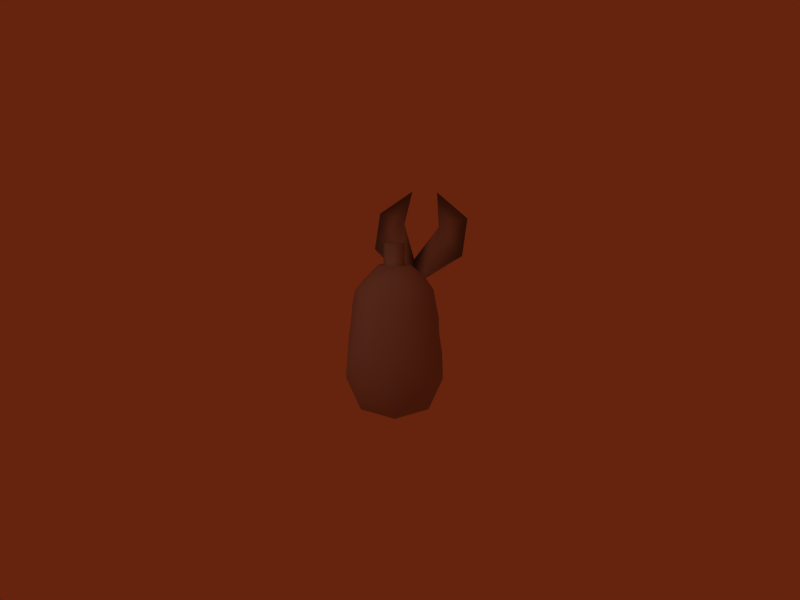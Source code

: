 # Source: Ocealynde_legs.blend  (saved by Blender 2.79.0; exported with 4.5.12 LTS)
import bpy
from mathutils import Matrix  # noqa: F401  (used for matrix-valued properties, if any)

bpy.ops.wm.read_factory_settings(use_empty=True)
scene = bpy.context.scene
scene.name = 'Scene'

# ---- collections
col_collection_1 = bpy.data.collections.new('Collection 1'); scene.collection.children.link(col_collection_1)
col_collection_2 = bpy.data.collections.new('Collection 2'); scene.collection.children.link(col_collection_2)

# ---- materials (node trees are filled in below, after node groups)
mat_tail_tail_png = bpy.data.materials.new('tail_Tail.png')
mat_tail_tail_png.alpha_threshold = 0.0
mat_tail_tail_png.diffuse_color = (0.64, 0.64, 0.64, 1.0)
mat_tail_tail_png.specular_color = (0.5, 0.5, 0.5)
mat_tail_tail_png.roughness = 0.5
mat_tail_tail_png.line_color = (0.0, 0.0, 0.0, 1.0)

# ---- material node trees

# ---- world
world_world = bpy.data.worlds.new('World'); scene.world = world_world
world_world.color = (0.4, 0.1378, 0.05656)
world_world.use_sun_shadow = False
world_world.sun_shadow_jitter_overblur = 0.0
world_world.cycles.sampling_method = 'NONE'
world_world.cycles.sample_map_resolution = 256

# ---- cameras
cam_camera = bpy.data.cameras.new('Camera')
cam_camera.passepartout_alpha = 0.2
cam_camera.clip_end = 100.0
cam_camera.lens = 35.0
cam_camera.sensor_width = 32.0
cam_camera.sensor_height = 18.0
cam_camera.ortho_scale = 7.314
cam_camera.show_passepartout = False
cam_camera.show_safe_areas = True
cam_camera.dof.focus_distance = 0.0
cam_camera.dof.aperture_fstop = 128.0

# ---- lights
light_point = bpy.data.lights.new('Point', 'POINT')
light_point.transmission_factor = 0.0
light_point.energy = 100.0
light_point.shadow_buffer_clip_start = 0.5
light_point.shadow_soft_size = 0.1
light_point.shadow_maximum_resolution = 0.006
light_point.use_absolute_resolution = True
light_point_001 = bpy.data.lights.new('Point.001', 'POINT')
light_point_001.transmission_factor = 0.0
light_point_001.energy = 100.0
light_point_001.shadow_buffer_clip_start = 0.5
light_point_001.shadow_soft_size = 0.1
light_point_001.shadow_maximum_resolution = 0.006
light_point_001.use_absolute_resolution = True

# ---- meshes
me_inst3d_refrep_28_tail = bpy.data.meshes.new('Inst3D_RefRep.28_tail')
me_inst3d_refrep_28_tail.from_pydata([(-0.4205, 0.3041, 0.9211), (-0.5077, 0.3067, 0.6016), (-0.3711, 0.4484, 0.804), (0.0, 0.4194, 1.064), (0.0, 0.519, 0.919), (0.3711, 0.4484, 0.804), (0.3543, 0.3153, 1.005), (0.512, 0.311, 0.5986), (0.4987, 0.08314, 0.7683), (0.3711, 0.1557, 0.3583), (0.0, 0.09133, 0.2575), (-0.3711, 0.1557, 0.3583), (-0.3711, 0.5814, 0.2062), (-0.4884, 0.6566, 0.4426), (-0.3097, 1.032, 0.08583), (-0.4245, 1.061, 0.2857), (-0.3489, 1.566, 0.1688), (-0.2369, 1.586, 0.1012), (-0.1507, 1.961, 0.2817), (-0.2089, 1.94, 0.5052), (-0.1238, 2.15, 0.6469), (-0.03508, 2.231, 0.58), (0.005268, 2.4, 0.7763), (-0.04019, 2.328, 0.8394), (-0.3565, 0.6902, 0.6468), (0.0, 0.7209, 0.7661), (0.3565, 0.6902, 0.6468), (0.4751, 0.6589, 0.4451), (0.3711, 0.5814, 0.2062), (0.0, 0.5216, 0.1113), (-0.006489, 1.021, 0.009547), (-0.005166, 1.573, 0.05493), (0.1743, 1.929, 0.2533), (0.1672, 2.211, 0.5623), (0.135, 2.399, 0.7523), (0.2268, 2.296, 0.8157), (0.2485, 2.113, 0.6144), (0.1526, 2.217, 0.8771), (0.2729, 1.903, 0.323), (0.317, 1.568, 0.1714), (0.2266, 1.586, 0.1012), (0.2967, 1.032, 0.08583), (0.401, 1.062, 0.2857), (0.04297, 2.257, 0.8678), (-0.05413, 2.03, 0.715), (0.3044, 1.117, 0.5512), (0.1375, 1.583, 0.5138), (0.1619, 1.778, 0.5741), (0.1694, 2.008, 0.6954), (-0.1034, 1.805, 0.6008), (-0.1428, 1.577, 0.5634), (-0.3044, 1.117, 0.5512), (0.0, 1.133, 0.6594), (0.05148, 1.582, 0.5407), (0.5838, 3.647, 2.596), (0.6075, 3.479, 2.028), (0.6035, 3.268, 2.136), (0.251, 3.072, 1.686), (0.3368, 2.926, 1.401), (0.1852, 2.775, 1.27), (0.08972, 2.92, 1.443), (0.1001, 3.525, 2.068), (0.9917, 3.347, 2.235), (-0.2196, 3.522, 2.299), (-0.107, 0.004578, 1.779), (-0.107, 0.007272, 2.054), (-0.05352, 0.108, 1.778), (-0.05352, 0.1107, 2.053), (0.05352, 0.108, 1.778), (0.05352, 0.1107, 2.053), (0.107, 0.007272, 2.054), (0.107, 0.004578, 1.779), (0.05352, -0.09612, 2.055), (0.05352, -0.09881, 1.78), (-0.05352, -0.09881, 1.78), (-0.05352, -0.09612, 2.055), (-0.1237, -0.1148, 1.833), (-0.2378, -0.1821, 1.684), (0.01992, -0.1594, 1.828), (0.009286, -0.2647, 1.702), (-0.1264, -0.3035, 1.568), (-0.2852, -0.2167, 1.591), (0.347, -0.04606, 0.647), (-0.3209, -0.2282, 1.435), (-0.41, -0.1741, 0.8863), (-0.4263, 0.02889, 1.422), (-0.3978, 0.0066, 1.577), (-0.3044, 0.0001396, 1.692), (-0.1665, 0.006039, 1.832), (-0.1463, 0.1384, 1.834), (-0.009592, 0.1874, 1.837), (0.1334, 0.1623, 1.833), (0.154, -0.0911, 1.832), (0.1757, 0.0352, 1.83), (0.3134, 0.006487, 1.706), (0.2416, -0.1736, 1.706), (0.3982, -0.01903, 1.587), (0.2852, -0.2167, 1.591), (0.3049, -0.2035, 1.423), (0.4258, -0.002728, 1.433), (-0.3707, 0.2719, 1.302), (-0.3353, 0.2646, 1.446), (-0.293, 0.2488, 1.596), (-0.2293, 0.2241, 1.685), (0.009286, 0.2966, 1.717), (0.2463, 0.2238, 1.714), (0.297, 0.258, 1.617), (0.3307, 0.2715, 1.476), (0.3693, 0.2687, 1.341), (0.1279, -0.2839, 1.564), (0.4574, -0.01625, 1.139), (0.4895, 0.01764, 0.9268), (0.45, -0.01125, 1.309), (0.3621, 0.2978, 1.187), (-0.003138, 0.4076, 1.216), (-0.3661, 0.3112, 1.127), (0.0, 0.3907, 1.381), (0.005607, 0.3722, 1.516), (0.003759, 0.3579, 1.625), (0.8978, 3.015, 1.735), (0.3381, 2.842, 1.458), (0.08623, 2.847, 1.484), (-0.2839, 3.15, 1.822), (0.1115, 3.342, 2.19), (0.2331, 3.671, 2.608), (-0.1583, -0.3204, 1.413), (-0.4807, 0.06667, 0.8957), (0.05624, -0.2939, 0.8073), (0.3023, -0.2038, 1.08), (0.3055, -0.1812, 0.8344), (-0.2008, -0.251, 0.8454), (-0.4424, 0.03749, 1.267), (0.1167, -0.2993, 1.421), (-0.3529, -0.2421, 1.3), (-0.001886, -0.3084, 1.418), (0.3087, -0.2063, 1.292), (-0.1762, -0.3315, 1.274), (0.102, -0.3108, 1.266), (-0.3559, -0.2437, 1.121), (-0.4661, 0.03345, 1.088), (-0.1869, -0.3241, 1.091), (0.08431, -0.3244, 1.072), (-0.5008, 0.07094, 0.6999), (-0.2571, -0.1338, 0.5664), (0.01084, -0.1725, 0.516)], [], [(82, 129, 127), (1, 0, 2), (0, 3, 2), (2, 3, 4), (4, 3, 5), (3, 6, 5), (5, 6, 7), (6, 8, 7), (7, 8, 9), (110, 129, 111), (126, 84, 139), (11, 1, 12), (1, 13, 12), (12, 13, 14), (13, 15, 14), (15, 16, 14), (14, 16, 17), (17, 16, 18), (16, 19, 18), (19, 20, 18), (18, 20, 21), (21, 20, 22), (20, 23, 22), (1, 2, 13), (13, 2, 24), (2, 4, 24), (24, 4, 25), (25, 4, 26), (4, 5, 26), (26, 5, 27), (5, 7, 27), (27, 7, 28), (7, 9, 28), (28, 9, 29), (9, 10, 29), (10, 11, 29), (11, 12, 29), (29, 12, 30), (12, 14, 30), (14, 17, 30), (30, 17, 31), (17, 18, 31), (31, 18, 32), (18, 21, 32), (32, 21, 33), (21, 22, 33), (33, 22, 34), (34, 35, 36), (36, 35, 37), (34, 36, 33), (33, 36, 32), (36, 38, 32), (38, 39, 32), (39, 40, 32), (32, 40, 31), (31, 40, 30), (30, 40, 41), (40, 39, 41), (39, 42, 41), (42, 27, 41), (27, 28, 41), (41, 28, 30), (28, 29, 30), (37, 43, 44), (44, 43, 20), (20, 43, 23), (27, 42, 26), (26, 42, 45), (42, 39, 45), (45, 39, 46), (39, 38, 46), (46, 38, 47), (38, 36, 47), (47, 36, 48), (36, 37, 48), (37, 44, 48), (48, 44, 49), (44, 20, 49), (20, 19, 49), (49, 19, 50), (19, 16, 50), (50, 16, 51), (16, 15, 51), (51, 15, 24), (15, 13, 24), (26, 45, 25), (25, 45, 52), (45, 46, 52), (52, 46, 53), (46, 47, 53), (53, 47, 49), (47, 48, 49), (49, 50, 53), (53, 50, 52), (50, 51, 52), (52, 51, 25), (51, 24, 25), (54, 55, 56), (56, 55, 57), (55, 58, 57), (58, 59, 57), (59, 60, 57), (60, 61, 57), (124, 123, 61), (123, 124, 63), (64, 65, 66), (65, 67, 66), (66, 67, 68), (67, 69, 68), (69, 70, 68), (68, 70, 71), (70, 72, 71), (71, 72, 73), (73, 72, 74), (72, 75, 74), (74, 75, 64), (75, 65, 64), (72, 70, 75), (75, 70, 65), (65, 70, 67), (70, 69, 67), (76, 77, 78), (78, 77, 79), (79, 77, 80), (77, 81, 80), (81, 83, 80), (83, 125, 80), (85, 83, 86), (83, 81, 86), (81, 77, 86), (86, 77, 87), (77, 76, 87), (87, 76, 88), (88, 76, 89), (76, 78, 89), (89, 78, 90), (90, 78, 91), (78, 92, 91), (91, 92, 93), (93, 92, 94), (92, 95, 94), (94, 95, 96), (95, 97, 96), (97, 98, 96), (96, 98, 99), (100, 85, 101), (85, 86, 101), (101, 86, 102), (86, 87, 102), (102, 87, 103), (87, 88, 103), (88, 89, 103), (103, 89, 104), (89, 90, 104), (90, 91, 104), (104, 91, 105), (91, 93, 105), (93, 94, 105), (105, 94, 106), (94, 96, 106), (106, 96, 107), (96, 99, 107), (107, 99, 108), (98, 135, 99), (92, 78, 95), (78, 79, 95), (79, 109, 95), (95, 109, 97), (134, 109, 80), (82, 9, 8), (112, 108, 99), (109, 79, 80), (139, 138, 131), (6, 3, 113), (113, 3, 114), (114, 3, 115), (3, 0, 115), (111, 129, 82), (136, 125, 133), (8, 6, 111), (6, 113, 111), (108, 113, 116), (113, 114, 116), (114, 115, 116), (116, 115, 100), (135, 98, 137), (108, 116, 107), (107, 116, 117), (117, 116, 101), (116, 100, 101), (105, 118, 104), (104, 118, 103), (103, 118, 102), (102, 118, 101), (101, 118, 117), (117, 118, 107), (107, 118, 106), (118, 105, 106), (58, 55, 119), (55, 62, 119), (54, 56, 62), (119, 120, 58), (58, 120, 59), (59, 120, 57), (59, 121, 60), (121, 122, 60), (60, 122, 61), (57, 121, 59), (135, 112, 99), (121, 57, 123), (122, 121, 123), (119, 56, 120), (120, 56, 57), (61, 123, 57), (61, 122, 63), (63, 122, 123), (63, 124, 61), (62, 56, 119), (62, 55, 54), (23, 43, 59), (22, 23, 59), (37, 35, 59), (43, 37, 59), (35, 34, 59), (34, 22, 59), (113, 112, 110), (112, 113, 108), (140, 141, 137), (126, 115, 0), (139, 115, 126), (128, 129, 110), (100, 139, 131), (137, 136, 140), (112, 135, 128), (111, 113, 110), (100, 131, 85), (134, 80, 125), (132, 98, 109), (131, 133, 85), (109, 98, 97), (85, 133, 83), (134, 132, 109), (128, 127, 129), (133, 125, 83), (125, 136, 137), (137, 98, 132), (139, 100, 115), (131, 138, 133), (137, 132, 134, 125), (110, 112, 128), (140, 136, 133), (111, 82, 8), (137, 128, 135), (141, 128, 137), (133, 138, 140), (130, 140, 84), (84, 138, 139), (127, 140, 130), (140, 127, 141), (127, 128, 141), (10, 144, 143), (127, 143, 144), (142, 1, 11), (11, 143, 142), (10, 9, 82), (144, 10, 82), (142, 0, 1), (143, 11, 10), (127, 130, 143), (84, 142, 143), (142, 126, 0), (82, 127, 144), (143, 130, 84), (84, 140, 138), (126, 142, 84)])
me_inst3d_refrep_28_tail.polygons.foreach_set('use_smooth', [True] * 275)
_k = set([(64, 66), (64, 74), (66, 68), (68, 71), (71, 73), (73, 74)])
me_inst3d_refrep_28_tail.attributes.new('sharp_edge', 'BOOLEAN', 'EDGE').data.foreach_set('value', [ (min(e.vertices), max(e.vertices)) in _k for e in me_inst3d_refrep_28_tail.edges])
_uv = me_inst3d_refrep_28_tail.uv_layers.new(name='UVTex')
_uv.uv.foreach_set('vector', [0.228, 0.1494, 0.8451, 0.3351, 0.8306, 0.2909, 0.562, 0.148, 0.512, 0.015, 0.512, 0.174, 0.512, 0.015, 0.422, 0.085, 0.512, 0.174, 0.512, 0.174, 0.422, 0.085, 0.43, 0.194, 0.43, 0.194, 0.422, 0.085, 0.346, 0.176, 0.422, 0.085, 0.346, 0.015, 0.346, 0.176, 0.346, 0.176, 0.346, 0.015, 0.289, 0.174, 0.346, 0.015, 0.289, 0.015, 0.289, 0.174, 0.289, 0.174, 0.289, 0.015, 0.228, 0.174, 0.8581, 0.3234, 0.8451, 0.3351, 0.8689, 0.3447, 0.849, 0.3316, 0.7985, 0.1929, 0.8063, 0.171, 0.061, 0.174, 0.028, 0.164, 0.063, 0.299, 0.028, 0.164, 0.018, 0.303, 0.063, 0.299, 0.063, 0.299, 0.018, 0.303, 0.061, 0.463, 0.018, 0.303, 0.028, 0.456, 0.061, 0.463, 0.028, 0.456, 0.024, 0.579, 0.061, 0.463, 0.061, 0.463, 0.024, 0.579, 0.061, 0.597, 0.061, 0.597, 0.024, 0.579, 0.099, 0.751, 0.024, 0.579, 0.018, 0.725, 0.099, 0.751, 0.018, 0.725, 0.018, 0.844, 0.099, 0.751, 0.099, 0.751, 0.018, 0.844, 0.061, 0.847, 0.061, 0.847, 0.018, 0.844, 0.061, 0.937, 0.018, 0.844, 0.018, 0.93, 0.061, 0.937, 0.562, 0.148, 0.512, 0.174, 0.572, 0.294, 0.572, 0.294, 0.512, 0.174, 0.512, 0.317, 0.512, 0.174, 0.43, 0.194, 0.512, 0.317, 0.512, 0.317, 0.43, 0.194, 0.428, 0.317, 0.428, 0.317, 0.43, 0.194, 0.346, 0.295, 0.43, 0.194, 0.346, 0.176, 0.346, 0.295, 0.346, 0.295, 0.346, 0.176, 0.289, 0.287, 0.346, 0.176, 0.289, 0.174, 0.289, 0.287, 0.289, 0.287, 0.289, 0.174, 0.228, 0.302, 0.289, 0.174, 0.228, 0.174, 0.228, 0.302, 0.228, 0.302, 0.228, 0.174, 0.143, 0.317, 0.228, 0.174, 0.143, 0.174, 0.143, 0.317, 0.143, 0.174, 0.061, 0.174, 0.143, 0.317, 0.061, 0.174, 0.063, 0.299, 0.143, 0.317, 0.143, 0.317, 0.063, 0.299, 0.143, 0.466, 0.063, 0.299, 0.061, 0.463, 0.143, 0.466, 0.061, 0.463, 0.061, 0.597, 0.143, 0.466, 0.143, 0.466, 0.061, 0.597, 0.143, 0.597, 0.061, 0.597, 0.099, 0.751, 0.143, 0.597, 0.143, 0.597, 0.099, 0.751, 0.212, 0.728, 0.099, 0.751, 0.061, 0.847, 0.212, 0.728, 0.212, 0.728, 0.061, 0.847, 0.224, 0.844, 0.061, 0.847, 0.061, 0.937, 0.224, 0.844, 0.224, 0.844, 0.061, 0.937, 0.223, 0.937, 0.223, 0.937, 0.289, 0.935, 0.289, 0.843, 0.289, 0.843, 0.289, 0.935, 0.346, 0.935, 0.223, 0.937, 0.289, 0.843, 0.224, 0.844, 0.224, 0.844, 0.289, 0.843, 0.212, 0.728, 0.289, 0.843, 0.289, 0.742, 0.212, 0.728, 0.289, 0.742, 0.289, 0.58, 0.212, 0.728, 0.289, 0.58, 0.228, 0.597, 0.212, 0.728, 0.212, 0.728, 0.228, 0.597, 0.143, 0.597, 0.143, 0.597, 0.228, 0.597, 0.143, 0.466, 0.143, 0.466, 0.228, 0.597, 0.228, 0.463, 0.228, 0.597, 0.289, 0.58, 0.228, 0.463, 0.289, 0.58, 0.289, 0.453, 0.228, 0.463, 0.289, 0.453, 0.289, 0.287, 0.228, 0.463, 0.289, 0.287, 0.228, 0.302, 0.228, 0.463, 0.228, 0.463, 0.228, 0.302, 0.143, 0.466, 0.228, 0.302, 0.143, 0.317, 0.143, 0.466, 0.346, 0.935, 0.512, 0.935, 0.512, 0.843, 0.512, 0.843, 0.512, 0.935, 0.574, 0.834, 0.574, 0.834, 0.512, 0.935, 0.578, 0.928, 0.289, 0.287, 0.289, 0.453, 0.346, 0.295, 0.346, 0.295, 0.289, 0.453, 0.346, 0.46, 0.289, 0.453, 0.289, 0.58, 0.346, 0.46, 0.346, 0.46, 0.289, 0.58, 0.346, 0.565, 0.289, 0.58, 0.289, 0.742, 0.346, 0.565, 0.346, 0.565, 0.289, 0.742, 0.379, 0.753, 0.289, 0.742, 0.289, 0.843, 0.379, 0.753, 0.379, 0.753, 0.289, 0.843, 0.388, 0.848, 0.289, 0.843, 0.346, 0.935, 0.388, 0.848, 0.346, 0.935, 0.512, 0.843, 0.388, 0.848, 0.388, 0.848, 0.512, 0.843, 0.512, 0.711, 0.512, 0.843, 0.574, 0.834, 0.512, 0.711, 0.574, 0.834, 0.58, 0.719, 0.512, 0.711, 0.512, 0.711, 0.58, 0.719, 0.512, 0.549, 0.58, 0.719, 0.579, 0.569, 0.512, 0.549, 0.512, 0.549, 0.579, 0.569, 0.512, 0.46, 0.579, 0.569, 0.571, 0.452, 0.512, 0.46, 0.512, 0.46, 0.571, 0.452, 0.512, 0.317, 0.571, 0.452, 0.572, 0.294, 0.512, 0.317, 0.346, 0.295, 0.346, 0.46, 0.428, 0.317, 0.428, 0.317, 0.346, 0.46, 0.43, 0.46, 0.346, 0.46, 0.346, 0.565, 0.43, 0.46, 0.43, 0.46, 0.346, 0.565, 0.43, 0.572, 0.346, 0.565, 0.379, 0.753, 0.43, 0.572, 0.43, 0.572, 0.379, 0.753, 0.512, 0.711, 0.379, 0.753, 0.388, 0.848, 0.512, 0.711, 0.512, 0.711, 0.512, 0.549, 0.43, 0.572, 0.43, 0.572, 0.512, 0.549, 0.43, 0.46, 0.512, 0.549, 0.512, 0.46, 0.43, 0.46, 0.43, 0.46, 0.512, 0.46, 0.428, 0.317, 0.512, 0.46, 0.512, 0.317, 0.428, 0.317, 0.98, 0.53, 0.981, 0.684, 0.919, 0.587, 0.919, 0.587, 0.981, 0.684, 0.874, 0.615, 0.981, 0.684, 0.927, 0.735, 0.874, 0.615, 0.927, 0.735, 0.914, 0.754, 0.874, 0.615, 0.835, 0.754, 0.819, 0.735, 0.874, 0.615, 0.819, 0.735, 0.767, 0.684, 0.874, 0.615, 0.765, 0.872, 0.827, 0.774, 0.767, 0.684, 0.819, 0.923, 0.765, 0.872, 0.765, 0.872, 0.956, 0.523, 0.957, 0.48, 0.93, 0.523, 0.957, 0.48, 0.93, 0.48, 0.93, 0.523, 0.93, 0.523, 0.93, 0.48, 0.907, 0.523, 0.93, 0.48, 0.907, 0.48, 0.907, 0.523, 0.907, 0.48, 0.882, 0.48, 0.907, 0.523, 0.907, 0.523, 0.882, 0.48, 0.882, 0.523, 0.882, 0.48, 0.856, 0.48, 0.882, 0.523, 0.882, 0.523, 0.856, 0.48, 0.856, 0.523, 0.856, 0.523, 0.856, 0.48, 0.833, 0.523, 0.856, 0.48, 0.833, 0.48, 0.833, 0.523, 0.833, 0.523, 0.833, 0.48, 0.956, 0.523, 0.833, 0.48, 0.808, 0.48, 0.956, 0.523, 0.855, 0.521, 0.865, 0.501, 0.833, 0.521, 0.833, 0.521, 0.865, 0.501, 0.823, 0.501, 0.823, 0.501, 0.865, 0.501, 0.833, 0.481, 0.865, 0.501, 0.855, 0.481, 0.833, 0.481, 0.67, 0.053, 0.688, 0.072, 0.625, 0.052, 0.625, 0.052, 0.688, 0.072, 0.625, 0.074, 0.625, 0.074, 0.688, 0.072, 0.649, 0.136, 0.688, 0.072, 0.699, 0.125, 0.649, 0.136, 0.699, 0.125, 0.701, 0.134, 0.656, 0.14, 0.701, 0.134, 0.6875, 0.2245, 0.656, 0.14, 0.733, 0.126, 0.701, 0.134, 0.731, 0.115, 0.701, 0.134, 0.699, 0.125, 0.731, 0.115, 0.699, 0.125, 0.688, 0.072, 0.731, 0.115, 0.731, 0.115, 0.688, 0.072, 0.713, 0.071, 0.688, 0.072, 0.67, 0.053, 0.713, 0.071, 0.713, 0.071, 0.67, 0.053, 0.694, 0.032, 0.694, 0.032, 0.67, 0.053, 0.665, 0.014, 0.67, 0.053, 0.625, 0.052, 0.665, 0.014, 0.665, 0.014, 0.625, 0.052, 0.623, 0.015, 0.623, 0.015, 0.625, 0.052, 0.665, 0.014, 0.625, 0.052, 0.67, 0.053, 0.665, 0.014, 0.665, 0.014, 0.67, 0.053, 0.694, 0.032, 0.694, 0.032, 0.67, 0.053, 0.713, 0.071, 0.67, 0.053, 0.688, 0.072, 0.713, 0.071, 0.713, 0.071, 0.688, 0.072, 0.731, 0.115, 0.688, 0.072, 0.699, 0.125, 0.731, 0.115, 0.699, 0.125, 0.701, 0.134, 0.731, 0.115, 0.731, 0.115, 0.701, 0.134, 0.733, 0.126, 0.877, 0.216, 0.822, 0.127, 0.906, 0.115, 0.822, 0.127, 0.817, 0.115, 0.906, 0.115, 0.906, 0.115, 0.817, 0.115, 0.902, 0.104, 0.817, 0.115, 0.835, 0.071, 0.902, 0.104, 0.902, 0.104, 0.835, 0.071, 0.913, 0.067, 0.835, 0.071, 0.864, 0.014, 0.913, 0.067, 0.864, 0.014, 0.933, 0.013, 0.913, 0.067, 0.913, 0.067, 0.933, 0.013, 0.994, 0.065, 0.933, 0.013, 0.994, 0.011, 0.994, 0.065, 0.994, 0.011, 0.933, 0.013, 0.994, 0.065, 0.994, 0.065, 0.933, 0.013, 0.913, 0.067, 0.933, 0.013, 0.864, 0.014, 0.913, 0.067, 0.864, 0.014, 0.835, 0.071, 0.913, 0.067, 0.913, 0.067, 0.835, 0.071, 0.902, 0.104, 0.835, 0.071, 0.817, 0.115, 0.902, 0.104, 0.902, 0.104, 0.817, 0.115, 0.906, 0.115, 0.817, 0.115, 0.822, 0.127, 0.906, 0.115, 0.906, 0.115, 0.822, 0.127, 0.877, 0.216, 0.701, 0.134, 0.7534, 0.1848, 0.733, 0.126, 0.67, 0.053, 0.625, 0.052, 0.688, 0.072, 0.625, 0.052, 0.625, 0.074, 0.688, 0.072, 0.625, 0.074, 0.649, 0.136, 0.688, 0.072, 0.688, 0.072, 0.649, 0.136, 0.699, 0.125, 0.6679, 0.1755, 0.649, 0.136, 0.656, 0.14, 0.228, 0.1494, 0.228, 0.174, 0.289, 0.015, 0.8573, 0.2233, 0.877, 0.216, 0.822, 0.127, 0.649, 0.136, 0.625, 0.074, 0.625, 0.135, 0.7484, 0.1704, 0.7243, 0.1705, 0.7424, 0.1531, 0.882, 0.339, 0.994, 0.317, 0.874, 0.309, 0.874, 0.309, 0.994, 0.317, 0.994, 0.279, 0.994, 0.279, 0.994, 0.317, 0.874, 0.309, 0.994, 0.317, 0.882, 0.339, 0.874, 0.309, 0.8689, 0.3447, 0.8451, 0.3351, 0.228, 0.1494, 0.6899, 0.2012, 0.6875, 0.2245, 0.7059, 0.1638, 0.82, 0.392, 0.882, 0.339, 0.8689, 0.3447, 0.882, 0.339, 0.874, 0.309, 0.8689, 0.3447, 0.877, 0.216, 0.874, 0.309, 0.994, 0.2, 0.874, 0.309, 0.994, 0.279, 0.994, 0.2, 0.994, 0.279, 0.874, 0.309, 0.994, 0.2, 0.994, 0.2, 0.874, 0.309, 0.877, 0.216, 0.7534, 0.1848, 0.701, 0.134, 0.6543, 0.139, 0.877, 0.216, 0.994, 0.2, 0.906, 0.115, 0.906, 0.115, 0.994, 0.2, 0.994, 0.112, 0.994, 0.112, 0.994, 0.2, 0.906, 0.115, 0.994, 0.2, 0.877, 0.216, 0.906, 0.115, 0.913, 0.067, 0.994, 0.101, 0.994, 0.065, 0.994, 0.065, 0.994, 0.101, 0.913, 0.067, 0.913, 0.067, 0.994, 0.101, 0.902, 0.104, 0.902, 0.104, 0.994, 0.101, 0.906, 0.115, 0.906, 0.115, 0.994, 0.101, 0.994, 0.112, 0.994, 0.112, 0.994, 0.101, 0.906, 0.115, 0.906, 0.115, 0.994, 0.101, 0.902, 0.104, 0.994, 0.101, 0.913, 0.067, 0.902, 0.104, 0.938, 0.931, 0.998, 0.871, 0.979, 0.872, 0.998, 0.871, 0.9786, 0.8036, 0.979, 0.872, 0.978, 0.717, 0.917, 0.774, 0.9786, 0.8036, 0.979, 0.872, 0.928, 0.923, 0.938, 0.931, 0.938, 0.931, 0.928, 0.923, 0.908, 0.98, 0.908, 0.954, 0.928, 0.923, 0.872, 0.803, 0.836, 0.98, 0.819, 0.923, 0.809, 0.931, 0.819, 0.923, 0.765, 0.872, 0.809, 0.931, 0.809, 0.931, 0.765, 0.872, 0.746, 0.871, 0.872, 0.803, 0.819, 0.923, 0.836, 0.954, 0.8011, 0.1854, 0.8573, 0.2233, 0.822, 0.127, 0.819, 0.923, 0.872, 0.803, 0.819, 0.923, 0.765, 0.872, 0.819, 0.923, 0.819, 0.923, 0.979, 0.872, 0.919, 0.587, 0.928, 0.923, 0.928, 0.923, 0.919, 0.587, 0.872, 0.803, 0.767, 0.684, 0.874, 0.615, 0.874, 0.615, 0.767, 0.684, 0.765, 0.872, 0.765, 0.872, 0.765, 0.872, 0.765, 0.872, 0.819, 0.923, 0.765, 0.872, 0.765, 0.872, 0.767, 0.684, 0.9786, 0.8036, 0.917, 0.774, 0.979, 0.872, 0.9786, 0.8036, 0.998, 0.871, 0.978, 0.717, 0.578, 0.928, 0.512, 0.935, 0.578, 0.928, 0.061, 0.937, 0.018, 0.93, 0.061, 0.937, 0.346, 0.935, 0.289, 0.935, 0.346, 0.935, 0.512, 0.935, 0.346, 0.935, 0.512, 0.935, 0.289, 0.935, 0.223, 0.937, 0.289, 0.935, 0.223, 0.937, 0.061, 0.937, 0.223, 0.937, 0.874, 0.309, 0.8622, 0.2471, 0.8581, 0.3234, 0.8622, 0.2471, 0.874, 0.309, 0.877, 0.216, 0.7393, 0.2077, 0.81, 0.2227, 0.6543, 0.139, 0.849, 0.3316, 0.874, 0.309, 0.882, 0.339, 0.8063, 0.171, 0.874, 0.309, 0.849, 0.3316, 0.85, 0.2729, 0.8451, 0.3351, 0.8581, 0.3234, 0.877, 0.216, 0.8063, 0.171, 0.8124, 0.1539, 0.6543, 0.139, 0.6899, 0.2012, 0.7393, 0.2077, 0.8573, 0.2233, 0.8011, 0.1854, 0.841, 0.2293, 0.8689, 0.3447, 0.874, 0.309, 0.8581, 0.3234, 0.877, 0.216, 0.8124, 0.1539, 0.822, 0.127, 0.6679, 0.1755, 0.656, 0.14, 0.6875, 0.2245, 0.6531, 0.1383, 0.701, 0.134, 0.649, 0.136, 0.7424, 0.1531, 0.7153, 0.1564, 0.733, 0.126, 0.649, 0.136, 0.701, 0.134, 0.699, 0.125, 0.733, 0.126, 0.7153, 0.1564, 0.701, 0.134, 0.6679, 0.1755, 0.6531, 0.1383, 0.649, 0.136, 0.841, 0.2293, 0.8306, 0.2909, 0.8451, 0.3351, 0.7059, 0.1638, 0.6875, 0.2245, 0.701, 0.134, 0.6875, 0.2245, 0.6899, 0.2012, 0.6543, 0.139, 0.6543, 0.139, 0.701, 0.134, 0.6531, 0.1383, 0.8063, 0.171, 0.877, 0.216, 0.874, 0.309, 0.7424, 0.1531, 0.7243, 0.1705, 0.7153, 0.1564, 0.6543, 0.139, 0.6531, 0.1383, 0.6679, 0.1755, 0.6875, 0.2245, 0.8581, 0.3234, 0.8622, 0.2471, 0.85, 0.2729, 0.7393, 0.2077, 0.6899, 0.2012, 0.7059, 0.1638, 0.8689, 0.3447, 0.228, 0.1494, 0.82, 0.392, 0.6543, 0.139, 0.841, 0.2293, 0.7534, 0.1848, 0.81, 0.2227, 0.841, 0.2293, 0.6543, 0.139, 0.7059, 0.1638, 0.709, 0.1824, 0.7393, 0.2077, 0.8132, 0.2377, 0.7393, 0.2077, 0.7985, 0.1929, 0.7985, 0.1929, 0.7243, 0.1705, 0.7484, 0.1704, 0.8306, 0.2909, 0.7393, 0.2077, 0.8132, 0.2377, 0.7393, 0.2077, 0.8306, 0.2909, 0.81, 0.2227, 0.8306, 0.2909, 0.841, 0.2293, 0.81, 0.2227, 0.143, 0.174, 0.07985, 0.09596, 0.07875, 0.0946, 0.8306, 0.2909, 0.07875, 0.0946, 0.07985, 0.09596, 0.01984, 0.0218, 0.028, 0.164, 0.061, 0.174, 0.061, 0.174, 0.07875, 0.0946, 0.01984, 0.0218, 0.143, 0.174, 0.228, 0.174, 0.228, 0.1494, 0.07985, 0.09596, 0.143, 0.174, 0.228, 0.1494, 0.01984, 0.0218, 0.512, 0.015, 0.562, 0.148, 0.07875, 0.0946, 0.061, 0.174, 0.143, 0.174, 0.8306, 0.2909, 0.8132, 0.2377, 0.07875, 0.0946, 0.7985, 0.1929, 0.01984, 0.0218, 0.07875, 0.0946, 0.01984, 0.0218, 0.849, 0.3316, 0.882, 0.339, 0.228, 0.1494, 0.8306, 0.2909, 0.07985, 0.09596, 0.07875, 0.0946, 0.8132, 0.2377, 0.7985, 0.1929, 0.7985, 0.1929, 0.7393, 0.2077, 0.7243, 0.1705, 0.849, 0.3316, 0.01984, 0.0218, 0.7985, 0.1929])
me_inst3d_refrep_28_tail.materials.append(mat_tail_tail_png)
me_inst3d_refrep_28_tail.use_remesh_preserve_volume = False
me_inst3d_refrep_28_tail.use_remesh_preserve_attributes = False
me_inst3d_refrep_28_tail.use_mirror_vertex_groups = False
me_inst3d_refrep_28_tail.update()

# ---- objects
ob_point = bpy.data.objects.new('Point', light_point)
ob_camera = bpy.data.objects.new('Camera', cam_camera)
ob_inst3d_refrep_28_tail = bpy.data.objects.new('Inst3D_RefRep.28_tail', me_inst3d_refrep_28_tail)
ob_point_001 = bpy.data.objects.new('Point.001', light_point_001)

# ---- transforms, parenting, visibility, modifiers, constraints
ob_point.location = (-2.742, -5.822, 4.064)
ob_point.lineart.crease_threshold = 0.0
ob_camera.location = (0.05827, -8.827, 2.478)
ob_camera.rotation_euler = (1.458, -2.139e-16, -1.004e-23)
ob_camera.scale = (1.0, 1.0, 1.0)
ob_camera.lock_rotations_4d = False
ob_camera.empty_display_type = 'ARROWS'
ob_camera.color = (0.0, 0.0, 0.0, 0.0)
ob_camera.display_type = 'WIRE'
ob_camera.lineart.crease_threshold = 0.0
ob_inst3d_refrep_28_tail.location = (4.657e-10, 0.0, 1.192e-07)
ob_inst3d_refrep_28_tail.lock_rotations_4d = False
ob_inst3d_refrep_28_tail.empty_display_type = 'ARROWS'
ob_inst3d_refrep_28_tail.lineart.crease_threshold = 0.0
_vg = ob_inst3d_refrep_28_tail.vertex_groups.new(name='Bone')
for _i, _w in zip([0, 1, 2, 3, 4, 5, 6, 7, 8, 9, 10, 11, 12, 13, 15, 24, 25, 26, 27, 28, 29, 51, 64, 65, 66, 67, 68, 69, 70, 71, 72, 73, 74, 75, 76, 77, 78, 79, 80, 81, 82, 83, 84, 85, 86, 87, 88, 89, 90, 91, 92, 93, 94, 95, 96, 97, 98, 99, 100, 101, 102, 103, 104, 105, 106, 107, 108, 109, 110, 111, 112, 113, 114, 115, 116, 117, 118, 125, 126, 127, 128, 129, 130, 131, 132, 133, 134, 135, 136, 137, 138, 139, 140, 141, 142, 143, 144], [0.8747, 0.7096, 0.7267, 0.9215, 0.7424, 0.6661, 0.9043, 0.3869, 0.8151, 0.4915, 0.5043, 0.5359, 0.1144, 0.1661, 0.01142, 0.2045, 0.1589, 0.1506, 0.09379, 0.07971, 0.07769, 0.002052, 0.9932, 0.9746, 0.9972, 0.9816, 0.9923, 0.9295, 0.7041, 0.9732, 0.4077, 0.9539, 0.9764, 0.8583, 0.9976, 0.9976, 0.9977, 0.998, 0.997, 0.9966, 0.8684, 0.9938, 0.9529, 0.9908, 0.9953, 0.9973, 0.9975, 0.9975, 0.9977, 0.9975, 0.9976, 0.9975, 0.9973, 0.9977, 0.9953, 0.9967, 0.9938, 0.9908, 0.9785, 0.99, 0.9952, 0.9972, 0.9981, 0.9972, 0.9955, 0.9912, 0.9819, 0.9972, 0.9662, 0.9147, 0.9837, 0.9616, 0.9697, 0.9507, 0.9892, 0.9949, 0.9972, 0.9948, 0.9227, 0.9609, 0.9769, 0.9449, 0.9602, 0.9822, 0.9953, 0.9894, 0.9954, 0.9895, 0.9911, 0.9917, 0.9799, 0.9642, 0.9832, 0.9835, 0.8615, 0.8831, 0.886]): _vg.add([_i], _w, 'REPLACE')
_vg = ob_inst3d_refrep_28_tail.vertex_groups.new(name='Bone.001')
_vg = ob_inst3d_refrep_28_tail.vertex_groups.new(name='Bone.008')
for _i, _w in zip([65, 69, 70, 71, 72, 73, 75], [0.0007281, 0.07054, 0.2959, 0.003534, 0.5923, 0.04213, 0.1417]): _vg.add([_i], _w, 'REPLACE')
_vg = ob_inst3d_refrep_28_tail.vertex_groups.new(name='Bone.009')
_vg = ob_inst3d_refrep_28_tail.vertex_groups.new(name='Bone.010')
_vg = ob_inst3d_refrep_28_tail.vertex_groups.new(name='Bone.011')
_vg = ob_inst3d_refrep_28_tail.vertex_groups.new(name='Bone.012')
_vg = ob_inst3d_refrep_28_tail.vertex_groups.new(name='Bone.013')
_vg = ob_inst3d_refrep_28_tail.vertex_groups.new(name='Bone.020')
_vg = ob_inst3d_refrep_28_tail.vertex_groups.new(name='Bone.014')
_vg = ob_inst3d_refrep_28_tail.vertex_groups.new(name='Bone.019')
_vg = ob_inst3d_refrep_28_tail.vertex_groups.new(name='Bone.015')
_vg = ob_inst3d_refrep_28_tail.vertex_groups.new(name='Bone.016')
_vg = ob_inst3d_refrep_28_tail.vertex_groups.new(name='Bone.017')
_vg = ob_inst3d_refrep_28_tail.vertex_groups.new(name='Bone.018')
_vg = ob_inst3d_refrep_28_tail.vertex_groups.new(name='Bone.023')
_vg = ob_inst3d_refrep_28_tail.vertex_groups.new(name='Bone.024')
_vg = ob_inst3d_refrep_28_tail.vertex_groups.new(name='Bone.025')
_vg = ob_inst3d_refrep_28_tail.vertex_groups.new(name='Bone.026')
_vg = ob_inst3d_refrep_28_tail.vertex_groups.new(name='Bone.027')
_vg = ob_inst3d_refrep_28_tail.vertex_groups.new(name='Bone.028')
_vg = ob_inst3d_refrep_28_tail.vertex_groups.new(name='Bone.029')
_vg = ob_inst3d_refrep_28_tail.vertex_groups.new(name='Bone.030')
_vg = ob_inst3d_refrep_28_tail.vertex_groups.new(name='Bone.031')
_vg = ob_inst3d_refrep_28_tail.vertex_groups.new(name='Bone.032')
_vg = ob_inst3d_refrep_28_tail.vertex_groups.new(name='Bone.033')
_vg = ob_inst3d_refrep_28_tail.vertex_groups.new(name='Bone.034')
_vg = ob_inst3d_refrep_28_tail.vertex_groups.new(name='Bone.035')
_vg = ob_inst3d_refrep_28_tail.vertex_groups.new(name='Bone.002')
for _i, _w in zip([0, 1, 2, 3, 4, 5, 6, 7, 8, 9, 10, 11, 12, 13, 14, 15, 16, 17, 18, 19, 24, 25, 26, 27, 28, 29, 30, 31, 32, 38, 39, 40, 41, 42, 45, 46, 47, 49, 50, 51, 52, 53, 82, 84, 110, 111, 113, 114, 115, 126, 127, 129, 130, 139, 142, 143, 144], [0.125, 0.2898, 0.2727, 0.07838, 0.2573, 0.3336, 0.09561, 0.6128, 0.1848, 0.5083, 0.4956, 0.4638, 0.8831, 0.8312, 0.9644, 0.9551, 0.8922, 0.8777, 0.1123, 0.09039, 0.7933, 0.8402, 0.8484, 0.9046, 0.9186, 0.9209, 0.9749, 0.8952, 0.1044, 0.1255, 0.892, 0.8834, 0.9747, 0.9739, 0.9793, 0.9403, 0.1235, 0.1713, 0.898, 0.9623, 0.9825, 0.9367, 0.1315, 0.04406, 0.01765, 0.08522, 0.02676, 0.01053, 0.04832, 0.07713, 0.02808, 0.05508, 0.02952, 0.02152, 0.1383, 0.1168, 0.114]): _vg.add([_i], _w, 'REPLACE')
_vg = ob_inst3d_refrep_28_tail.vertex_groups.new(name='Bone.003')
for _i, _w in zip([16, 17, 18, 19, 20, 21, 22, 23, 31, 32, 33, 34, 35, 36, 37, 38, 39, 40, 43, 44, 46, 47, 48, 49, 50, 53], [0.1036, 0.1194, 0.8873, 0.9093, 0.9888, 0.9908, 0.9831, 0.9895, 0.1029, 0.8954, 0.9917, 0.9835, 0.991, 0.9907, 0.9998, 0.8742, 0.1061, 0.115, 0.9963, 0.981, 0.0592, 0.8764, 0.9906, 0.8284, 0.1004, 0.0627]): _vg.add([_i], _w, 'REPLACE')
_vg = ob_inst3d_refrep_28_tail.vertex_groups.new(name='Bone.004')
for _i, _w in zip([54, 55, 56, 57, 58, 60, 61, 62, 63, 121, 122, 123, 124], [0.04325, 0.07612, 0.08118, 0.7709, 0.2328, 0.9938, 0.967, 0.01725, 0.9831, 0.9718, 0.9952, 0.9677, 0.9797]): _vg.add([_i], _w, 'REPLACE')
_vg = ob_inst3d_refrep_28_tail.vertex_groups.new(name='Bone.005')
for _i, _w in zip([57, 58, 61, 63, 122, 123, 124], [0.08875, 0.004025, 0.9703, 0.9697, 0.114, 0.975, 0.9949]): _vg.add([_i], _w, 'REPLACE')
_vg = ob_inst3d_refrep_28_tail.vertex_groups.new(name='Bone.006')
for _i, _w in zip([54, 55, 56, 57, 58, 59, 61, 62, 119, 120, 121, 123], [0.9534, 0.9239, 0.9188, 0.2291, 0.7671, 0.9984, 0.01591, 0.9664, 0.9883, 0.9828, 0.006383, 0.01456]): _vg.add([_i], _w, 'REPLACE')
_vg = ob_inst3d_refrep_28_tail.vertex_groups.new(name='Bone.007')
for _i, _w in zip([54, 55, 56, 57, 62, 119], [0.9908, 0.9496, 0.9501, 0.06852, 0.9659, 0.08613]): _vg.add([_i], _w, 'REPLACE')
_m = ob_inst3d_refrep_28_tail.modifiers.new('Armature', 'ARMATURE')
ob_point_001.location = (-4.959, -5.554, 3.98)
ob_point_001.lineart.crease_threshold = 0.0

# ---- collection membership
col_collection_1.objects.link(ob_point)
col_collection_1.objects.link(ob_camera)
col_collection_1.objects.link(ob_inst3d_refrep_28_tail)
col_collection_2.objects.link(ob_point_001)

# ---- scene / render settings (as saved in the file)
scene.camera = ob_camera
scene.frame_start = 1; scene.frame_end = 250; scene.frame_set(1)
scene.render.engine = 'BLENDER_EEVEE_NEXT'
scene.render.image_settings.file_format = 'JPEG'
scene.render.image_settings.color_mode = 'RGB'
scene.render.image_settings.compression = 90
scene.render.resolution_x = 800
scene.render.resolution_y = 600
scene.render.pixel_aspect_x = 100.0
scene.render.pixel_aspect_y = 100.0
scene.render.fps = 25
scene.render.dither_intensity = 0.0
scene.render.use_compositing = False
scene.render.use_sequencer = False
scene.render.bake_margin = 2
scene.render.bake_bias = 0.0
scene.render.use_stamp_time = False
scene.render.use_stamp_date = False
scene.render.use_stamp_frame = False
scene.render.use_stamp_camera = False
scene.render.use_stamp_scene = False
scene.render.use_stamp_filename = False
scene.render.use_stamp_render_time = False
scene.render.stamp_font_size = 0
scene.cycles.use_denoising = False
scene.cycles.samples = 10
scene.cycles.sampling_pattern = 'TABULATED_SOBOL'
scene.cycles.light_sampling_threshold = 0.0
scene.cycles.use_adaptive_sampling = False
scene.cycles.use_light_tree = False
scene.cycles.blur_glossy = 0.0
scene.cycles.volume_bounces = 1
scene.cycles.pixel_filter_type = 'GAUSSIAN'
scene.cycles.sample_clamp_indirect = 0.0
scene.view_settings.view_transform = 'Raw'
bpy.context.view_layer.update()
